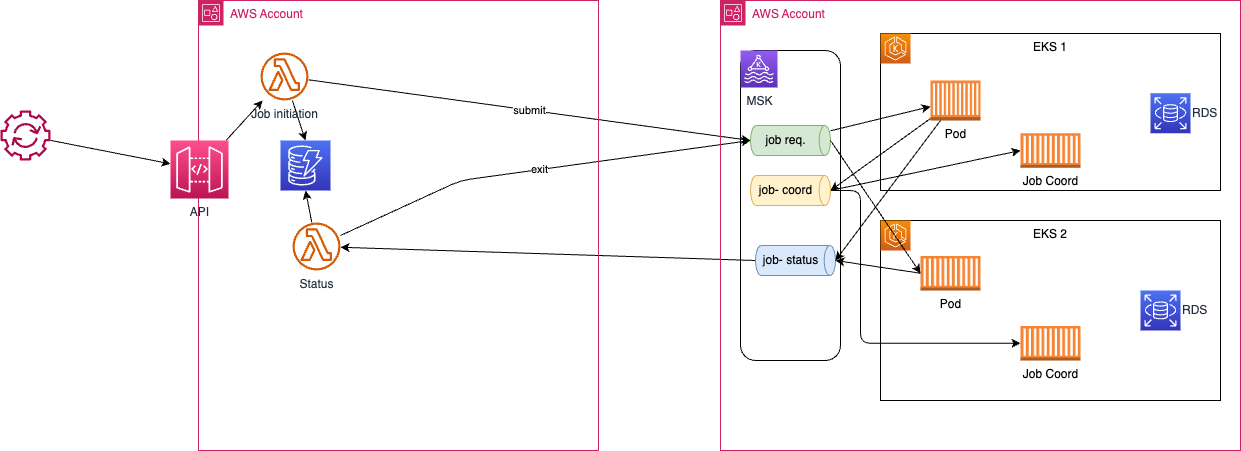

The diagram above was exported from draw.io. Its source (the exported page's mxGraphModel, read from the mxfile embedded in the PNG):
<mxGraphModel dx="1696" dy="397" grid="1" gridSize="10" guides="1" tooltips="1" connect="1" arrows="1" fold="1" page="1" pageScale="1" pageWidth="850" pageHeight="1100" math="0" shadow="0">
  <root>
    <mxCell id="0" />
    <mxCell id="1" parent="0" />
    <mxCell id="8" style="edgeStyle=none;html=1;entryX=0.5;entryY=0;entryDx=0;entryDy=0;entryPerimeter=0;" parent="1" source="2" target="7" edge="1">
      <mxGeometry relative="1" as="geometry" />
    </mxCell>
    <mxCell id="10" value="submit" style="edgeStyle=none;html=1;entryX=0.5;entryY=1;entryDx=0;entryDy=0;entryPerimeter=0;" parent="1" source="2" target="49" edge="1">
      <mxGeometry relative="1" as="geometry">
        <mxPoint x="270" y="102.7488151658768" as="targetPoint" />
      </mxGeometry>
    </mxCell>
    <mxCell id="2" value="Job initiation" style="sketch=0;outlineConnect=0;fontColor=#232F3E;gradientColor=none;fillColor=#D45B07;strokeColor=none;dashed=0;verticalLabelPosition=bottom;verticalAlign=top;align=center;html=1;fontSize=12;fontStyle=0;aspect=fixed;pointerEvents=1;shape=mxgraph.aws4.lambda_function;" parent="1" vertex="1">
      <mxGeometry x="60" y="62" width="48" height="48" as="geometry" />
    </mxCell>
    <mxCell id="11" style="edgeStyle=none;html=1;exitX=0.5;exitY=1;exitDx=0;exitDy=0;exitPerimeter=0;" parent="1" source="52" target="5" edge="1">
      <mxGeometry relative="1" as="geometry">
        <mxPoint x="270" y="220.7262569832402" as="sourcePoint" />
      </mxGeometry>
    </mxCell>
    <mxCell id="9" style="edgeStyle=none;html=1;entryX=0.5;entryY=1;entryDx=0;entryDy=0;entryPerimeter=0;" parent="1" source="5" target="7" edge="1">
      <mxGeometry relative="1" as="geometry" />
    </mxCell>
    <mxCell id="38" value="exit" style="edgeStyle=none;html=1;entryX=0.5;entryY=1;entryDx=0;entryDy=0;entryPerimeter=0;" parent="1" source="5" target="49" edge="1">
      <mxGeometry relative="1" as="geometry">
        <mxPoint x="270" y="130" as="targetPoint" />
        <Array as="points">
          <mxPoint x="260" y="190" />
        </Array>
      </mxGeometry>
    </mxCell>
    <mxCell id="5" value="Status" style="sketch=0;outlineConnect=0;fontColor=#232F3E;gradientColor=none;fillColor=#D45B07;strokeColor=none;dashed=0;verticalLabelPosition=bottom;verticalAlign=top;align=center;html=1;fontSize=12;fontStyle=0;aspect=fixed;pointerEvents=1;shape=mxgraph.aws4.lambda_function;" parent="1" vertex="1">
      <mxGeometry x="92" y="232" width="48" height="48" as="geometry" />
    </mxCell>
    <mxCell id="7" value="" style="sketch=0;points=[[0,0,0],[0.25,0,0],[0.5,0,0],[0.75,0,0],[1,0,0],[0,1,0],[0.25,1,0],[0.5,1,0],[0.75,1,0],[1,1,0],[0,0.25,0],[0,0.5,0],[0,0.75,0],[1,0.25,0],[1,0.5,0],[1,0.75,0]];outlineConnect=0;fontColor=#232F3E;gradientColor=#4D72F3;gradientDirection=north;fillColor=#3334B9;strokeColor=#ffffff;dashed=0;verticalLabelPosition=bottom;verticalAlign=top;align=center;html=1;fontSize=12;fontStyle=0;aspect=fixed;shape=mxgraph.aws4.resourceIcon;resIcon=mxgraph.aws4.dynamodb;" parent="1" vertex="1">
      <mxGeometry x="80" y="150" width="50" height="50" as="geometry" />
    </mxCell>
    <mxCell id="16" value="AWS Account" style="points=[[0,0],[0.25,0],[0.5,0],[0.75,0],[1,0],[1,0.25],[1,0.5],[1,0.75],[1,1],[0.75,1],[0.5,1],[0.25,1],[0,1],[0,0.75],[0,0.5],[0,0.25]];outlineConnect=0;gradientColor=none;html=1;whiteSpace=wrap;fontSize=12;fontStyle=0;container=1;pointerEvents=0;collapsible=0;recursiveResize=0;shape=mxgraph.aws4.group;grIcon=mxgraph.aws4.group_account;strokeColor=#CD2264;fillColor=none;verticalAlign=top;align=left;spacingLeft=30;fontColor=#CD2264;dashed=0;" parent="1" vertex="1">
      <mxGeometry x="520" y="10" width="520" height="450" as="geometry" />
    </mxCell>
    <mxCell id="12" value="EKS 1" style="rounded=0;whiteSpace=wrap;html=1;verticalAlign=top;fillColor=none;" parent="16" vertex="1">
      <mxGeometry x="160" y="33" width="340" height="157" as="geometry" />
    </mxCell>
    <mxCell id="56" style="edgeStyle=none;html=1;entryX=0;entryY=0.5;entryDx=0;entryDy=0;entryPerimeter=0;exitX=0.5;exitY=0;exitDx=0;exitDy=0;exitPerimeter=0;" edge="1" parent="16" source="51" target="21">
      <mxGeometry relative="1" as="geometry" />
    </mxCell>
    <mxCell id="50" value="" style="rounded=1;whiteSpace=wrap;html=1;fillColor=none;" vertex="1" parent="16">
      <mxGeometry x="20" y="50" width="100" height="310" as="geometry" />
    </mxCell>
    <mxCell id="21" value="Job Coord" style="outlineConnect=0;dashed=0;verticalLabelPosition=bottom;verticalAlign=top;align=center;html=1;shape=mxgraph.aws3.ec2_compute_container;fillColor=#F58534;gradientColor=none;" parent="16" vertex="1">
      <mxGeometry x="300" y="132.75" width="60" height="34.5" as="geometry" />
    </mxCell>
    <mxCell id="31" value="RDS" style="sketch=0;points=[[0,0,0],[0.25,0,0],[0.5,0,0],[0.75,0,0],[1,0,0],[0,1,0],[0.25,1,0],[0.5,1,0],[0.75,1,0],[1,1,0],[0,0.25,0],[0,0.5,0],[0,0.75,0],[1,0.25,0],[1,0.5,0],[1,0.75,0]];outlineConnect=0;fontColor=#232F3E;gradientColor=#4D72F3;gradientDirection=north;fillColor=#3334B9;strokeColor=#ffffff;dashed=0;verticalLabelPosition=middle;verticalAlign=middle;align=left;html=1;fontSize=12;fontStyle=0;aspect=fixed;shape=mxgraph.aws4.resourceIcon;resIcon=mxgraph.aws4.rds;labelPosition=right;" parent="16" vertex="1">
      <mxGeometry x="430" y="92.75" width="40" height="40" as="geometry" />
    </mxCell>
    <mxCell id="14" value="" style="sketch=0;points=[[0,0,0],[0.25,0,0],[0.5,0,0],[0.75,0,0],[1,0,0],[0,1,0],[0.25,1,0],[0.5,1,0],[0.75,1,0],[1,1,0],[0,0.25,0],[0,0.5,0],[0,0.75,0],[1,0.25,0],[1,0.5,0],[1,0.75,0]];outlineConnect=0;fontColor=#232F3E;gradientColor=#F78E04;gradientDirection=north;fillColor=#D05C17;strokeColor=#ffffff;dashed=0;verticalLabelPosition=bottom;verticalAlign=top;align=center;html=1;fontSize=12;fontStyle=0;aspect=fixed;shape=mxgraph.aws4.resourceIcon;resIcon=mxgraph.aws4.eks;" parent="16" vertex="1">
      <mxGeometry x="160" y="33" width="30" height="30" as="geometry" />
    </mxCell>
    <mxCell id="25" value="MSK" style="sketch=0;points=[[0,0,0],[0.25,0,0],[0.5,0,0],[0.75,0,0],[1,0,0],[0,1,0],[0.25,1,0],[0.5,1,0],[0.75,1,0],[1,1,0],[0,0.25,0],[0,0.5,0],[0,0.75,0],[1,0.25,0],[1,0.5,0],[1,0.75,0]];outlineConnect=0;fontColor=#232F3E;gradientColor=#945DF2;gradientDirection=north;fillColor=#5A30B5;strokeColor=#ffffff;dashed=0;verticalLabelPosition=bottom;verticalAlign=top;align=center;html=1;fontSize=12;fontStyle=0;aspect=fixed;shape=mxgraph.aws4.resourceIcon;resIcon=mxgraph.aws4.managed_streaming_for_kafka;" parent="16" vertex="1">
      <mxGeometry x="20" y="50" width="37" height="37" as="geometry" />
    </mxCell>
    <mxCell id="13" value="EKS 2" style="rounded=0;whiteSpace=wrap;html=1;verticalAlign=top;" parent="16" vertex="1">
      <mxGeometry x="160" y="220" width="340" height="180" as="geometry" />
    </mxCell>
    <mxCell id="15" value="" style="sketch=0;points=[[0,0,0],[0.25,0,0],[0.5,0,0],[0.75,0,0],[1,0,0],[0,1,0],[0.25,1,0],[0.5,1,0],[0.75,1,0],[1,1,0],[0,0.25,0],[0,0.5,0],[0,0.75,0],[1,0.25,0],[1,0.5,0],[1,0.75,0]];outlineConnect=0;fontColor=#232F3E;gradientColor=#F78E04;gradientDirection=north;fillColor=#D05C17;strokeColor=#ffffff;dashed=0;verticalLabelPosition=bottom;verticalAlign=top;align=center;html=1;fontSize=12;fontStyle=0;aspect=fixed;shape=mxgraph.aws4.resourceIcon;resIcon=mxgraph.aws4.eks;" parent="16" vertex="1">
      <mxGeometry x="160" y="220" width="30" height="30" as="geometry" />
    </mxCell>
    <mxCell id="49" value="job req." style="shape=cylinder3;whiteSpace=wrap;html=1;boundedLbl=1;backgroundOutline=1;size=5.658935546875;fillColor=#d5e8d4;rotation=90;horizontal=0;strokeColor=#82b366;" vertex="1" parent="16">
      <mxGeometry x="55" y="100" width="30" height="80" as="geometry" />
    </mxCell>
    <mxCell id="55" style="edgeStyle=none;html=1;entryX=0.5;entryY=0;entryDx=0;entryDy=0;entryPerimeter=0;" edge="1" parent="16" source="17" target="51">
      <mxGeometry relative="1" as="geometry" />
    </mxCell>
    <mxCell id="17" value="Pod" style="outlineConnect=0;dashed=0;verticalLabelPosition=bottom;verticalAlign=top;align=center;html=1;shape=mxgraph.aws3.ec2_compute_container;fillColor=#F58534;gradientColor=none;" parent="16" vertex="1">
      <mxGeometry x="210" y="80" width="50" height="40" as="geometry" />
    </mxCell>
    <mxCell id="57" style="edgeStyle=orthogonalEdgeStyle;html=1;entryX=0;entryY=0.5;entryDx=0;entryDy=0;entryPerimeter=0;" edge="1" parent="16" source="51" target="26">
      <mxGeometry relative="1" as="geometry">
        <Array as="points">
          <mxPoint x="140" y="190" />
          <mxPoint x="140" y="343" />
        </Array>
      </mxGeometry>
    </mxCell>
    <mxCell id="51" value="job- coord" style="shape=cylinder3;whiteSpace=wrap;html=1;boundedLbl=1;backgroundOutline=1;size=5.658935546875;fillColor=#fff2cc;rotation=90;horizontal=0;strokeColor=#d6b656;" vertex="1" parent="16">
      <mxGeometry x="55" y="150" width="30" height="80" as="geometry" />
    </mxCell>
    <mxCell id="52" value="job- status" style="shape=cylinder3;whiteSpace=wrap;html=1;boundedLbl=1;backgroundOutline=1;size=5.658935546875;fillColor=#dae8fc;rotation=90;horizontal=0;strokeColor=#6c8ebf;" vertex="1" parent="16">
      <mxGeometry x="60" y="220" width="30" height="80" as="geometry" />
    </mxCell>
    <mxCell id="26" value="Job Coord" style="outlineConnect=0;dashed=0;verticalLabelPosition=bottom;verticalAlign=top;align=center;html=1;shape=mxgraph.aws3.ec2_compute_container;fillColor=#F58534;gradientColor=none;" parent="16" vertex="1">
      <mxGeometry x="300" y="325.5" width="60" height="34.5" as="geometry" />
    </mxCell>
    <mxCell id="30" value="RDS" style="sketch=0;points=[[0,0,0],[0.25,0,0],[0.5,0,0],[0.75,0,0],[1,0,0],[0,1,0],[0.25,1,0],[0.5,1,0],[0.75,1,0],[1,1,0],[0,0.25,0],[0,0.5,0],[0,0.75,0],[1,0.25,0],[1,0.5,0],[1,0.75,0]];outlineConnect=0;fontColor=#232F3E;gradientColor=#4D72F3;gradientDirection=north;fillColor=#3334B9;strokeColor=#ffffff;dashed=0;verticalLabelPosition=middle;verticalAlign=middle;align=left;html=1;fontSize=12;fontStyle=0;aspect=fixed;shape=mxgraph.aws4.resourceIcon;resIcon=mxgraph.aws4.rds;labelPosition=right;" parent="16" vertex="1">
      <mxGeometry x="420" y="290" width="40" height="40" as="geometry" />
    </mxCell>
    <mxCell id="28" value="Pod" style="outlineConnect=0;dashed=0;verticalLabelPosition=bottom;verticalAlign=top;align=center;html=1;shape=mxgraph.aws3.ec2_compute_container;fillColor=#F58534;gradientColor=none;" parent="16" vertex="1">
      <mxGeometry x="200" y="255.5" width="60" height="34.5" as="geometry" />
    </mxCell>
    <mxCell id="18" style="edgeStyle=none;html=1;" parent="16" source="49" target="17" edge="1">
      <mxGeometry relative="1" as="geometry">
        <mxPoint x="-200" y="95" as="sourcePoint" />
      </mxGeometry>
    </mxCell>
    <mxCell id="23" style="edgeStyle=none;html=1;entryX=0.5;entryY=0;entryDx=0;entryDy=0;entryPerimeter=0;" parent="16" source="17" target="52" edge="1">
      <mxGeometry relative="1" as="geometry">
        <mxPoint x="-200" y="205" as="targetPoint" />
      </mxGeometry>
    </mxCell>
    <mxCell id="32" style="edgeStyle=none;html=1;entryX=0;entryY=0.5;entryDx=0;entryDy=0;entryPerimeter=0;exitX=0.5;exitY=0;exitDx=0;exitDy=0;exitPerimeter=0;" parent="16" source="49" target="28" edge="1">
      <mxGeometry relative="1" as="geometry">
        <mxPoint x="-200" y="105.45588235294122" as="sourcePoint" />
      </mxGeometry>
    </mxCell>
    <mxCell id="33" style="edgeStyle=none;html=1;entryX=0.5;entryY=0;entryDx=0;entryDy=0;entryPerimeter=0;exitX=0;exitY=0.5;exitDx=0;exitDy=0;exitPerimeter=0;" parent="16" source="28" target="52" edge="1">
      <mxGeometry relative="1" as="geometry">
        <mxPoint x="-200" y="217.5" as="targetPoint" />
      </mxGeometry>
    </mxCell>
    <mxCell id="37" style="edgeStyle=none;html=1;" parent="1" source="34" target="2" edge="1">
      <mxGeometry relative="1" as="geometry" />
    </mxCell>
    <mxCell id="36" style="edgeStyle=none;html=1;" parent="1" source="35" target="34" edge="1">
      <mxGeometry relative="1" as="geometry" />
    </mxCell>
    <mxCell id="35" value="" style="sketch=0;outlineConnect=0;fontColor=#232F3E;gradientColor=none;fillColor=#B0084D;strokeColor=none;dashed=0;verticalLabelPosition=bottom;verticalAlign=top;align=center;html=1;fontSize=12;fontStyle=0;aspect=fixed;pointerEvents=1;shape=mxgraph.aws4.automation;" parent="1" vertex="1">
      <mxGeometry x="-200" y="120" width="50" height="50" as="geometry" />
    </mxCell>
    <mxCell id="39" value="AWS Account" style="points=[[0,0],[0.25,0],[0.5,0],[0.75,0],[1,0],[1,0.25],[1,0.5],[1,0.75],[1,1],[0.75,1],[0.5,1],[0.25,1],[0,1],[0,0.75],[0,0.5],[0,0.25]];outlineConnect=0;gradientColor=none;html=1;whiteSpace=wrap;fontSize=12;fontStyle=0;container=1;pointerEvents=0;collapsible=0;recursiveResize=0;shape=mxgraph.aws4.group;grIcon=mxgraph.aws4.group_account;strokeColor=#CD2264;fillColor=none;verticalAlign=top;align=left;spacingLeft=30;fontColor=#CD2264;dashed=0;" vertex="1" parent="1">
      <mxGeometry x="-2" y="10" width="400" height="450" as="geometry" />
    </mxCell>
    <mxCell id="34" value="API" style="sketch=0;points=[[0,0,0],[0.25,0,0],[0.5,0,0],[0.75,0,0],[1,0,0],[0,1,0],[0.25,1,0],[0.5,1,0],[0.75,1,0],[1,1,0],[0,0.25,0],[0,0.5,0],[0,0.75,0],[1,0.25,0],[1,0.5,0],[1,0.75,0]];outlineConnect=0;fontColor=#232F3E;gradientColor=#FF4F8B;gradientDirection=north;fillColor=#BC1356;strokeColor=#ffffff;dashed=0;verticalLabelPosition=bottom;verticalAlign=top;align=center;html=1;fontSize=12;fontStyle=0;aspect=fixed;shape=mxgraph.aws4.resourceIcon;resIcon=mxgraph.aws4.api_gateway;" parent="39" vertex="1">
      <mxGeometry x="-28" y="140" width="58" height="58" as="geometry" />
    </mxCell>
  </root>
</mxGraphModel>